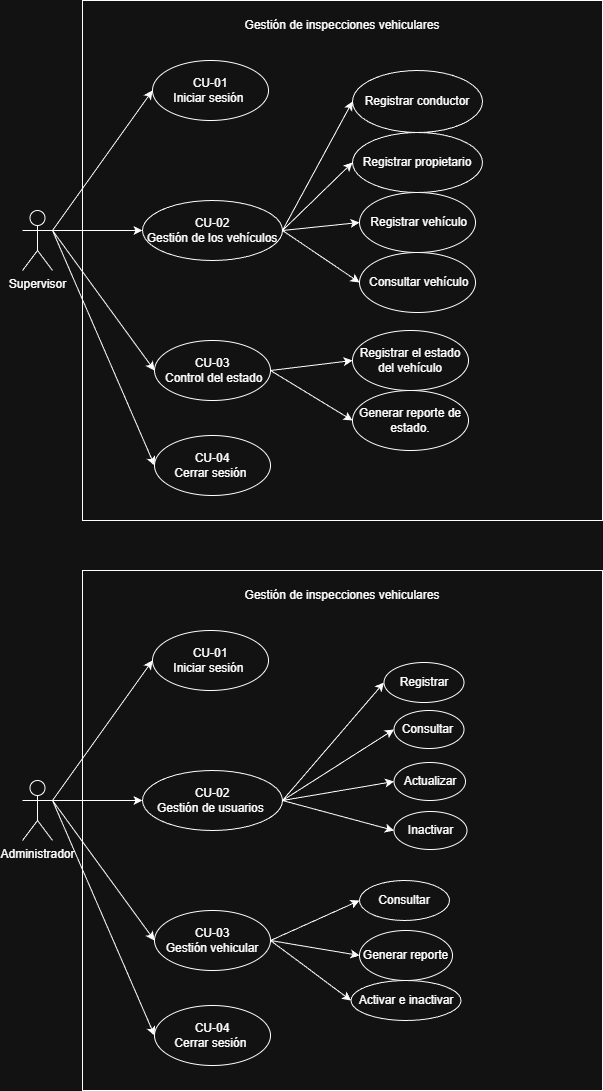

The diagram above was exported from draw.io. Its source (the exported page's mxGraphModel, read from the mxfile embedded in the PNG):
<mxGraphModel dx="1426" dy="743" grid="1" gridSize="10" guides="1" tooltips="1" connect="1" arrows="1" fold="1" page="1" pageScale="1" pageWidth="827" pageHeight="1169" math="0" shadow="0">
  <root>
    <mxCell id="0" />
    <mxCell id="1" parent="0" />
    <mxCell id="5H1ioZpPOoZDVb41xIDQ-1" value="Supervisor" style="shape=umlActor;verticalLabelPosition=bottom;verticalAlign=top;html=1;outlineConnect=0;" vertex="1" parent="1">
      <mxGeometry x="130" y="360" width="30" height="60" as="geometry" />
    </mxCell>
    <mxCell id="5H1ioZpPOoZDVb41xIDQ-2" value="" style="whiteSpace=wrap;html=1;aspect=fixed;" vertex="1" parent="1">
      <mxGeometry x="190" y="150" width="520" height="520" as="geometry" />
    </mxCell>
    <mxCell id="5H1ioZpPOoZDVb41xIDQ-3" value="Gestión de inspecciones vehiculares" style="text;html=1;align=center;verticalAlign=middle;whiteSpace=wrap;rounded=0;" vertex="1" parent="1">
      <mxGeometry x="345" y="160" width="210" height="30" as="geometry" />
    </mxCell>
    <mxCell id="5H1ioZpPOoZDVb41xIDQ-4" value="CU-01&lt;div&gt;Iniciar sesión&amp;nbsp;&lt;/div&gt;" style="ellipse;whiteSpace=wrap;html=1;" vertex="1" parent="1">
      <mxGeometry x="260" y="210" width="116" height="60" as="geometry" />
    </mxCell>
    <mxCell id="5H1ioZpPOoZDVb41xIDQ-5" value="" style="endArrow=classic;html=1;rounded=0;entryX=0;entryY=0.5;entryDx=0;entryDy=0;" edge="1" parent="1" target="5H1ioZpPOoZDVb41xIDQ-4">
      <mxGeometry width="50" height="50" relative="1" as="geometry">
        <mxPoint x="160" y="380" as="sourcePoint" />
        <mxPoint x="440" y="380" as="targetPoint" />
      </mxGeometry>
    </mxCell>
    <mxCell id="5H1ioZpPOoZDVb41xIDQ-6" value="CU-02&lt;div&gt;Gestión de los vehículos&lt;/div&gt;" style="ellipse;whiteSpace=wrap;html=1;" vertex="1" parent="1">
      <mxGeometry x="250" y="350" width="140" height="60" as="geometry" />
    </mxCell>
    <mxCell id="5H1ioZpPOoZDVb41xIDQ-7" value="CU-03&lt;div&gt;&amp;nbsp;Control del estado&lt;/div&gt;" style="ellipse;whiteSpace=wrap;html=1;" vertex="1" parent="1">
      <mxGeometry x="262" y="490" width="116" height="60" as="geometry" />
    </mxCell>
    <mxCell id="5H1ioZpPOoZDVb41xIDQ-8" value="" style="endArrow=classic;html=1;rounded=0;entryX=0;entryY=0.5;entryDx=0;entryDy=0;exitX=1;exitY=0.3333333333333333;exitDx=0;exitDy=0;exitPerimeter=0;" edge="1" parent="1" source="5H1ioZpPOoZDVb41xIDQ-1" target="5H1ioZpPOoZDVb41xIDQ-6">
      <mxGeometry width="50" height="50" relative="1" as="geometry">
        <mxPoint x="170" y="380" as="sourcePoint" />
        <mxPoint x="270" y="250" as="targetPoint" />
      </mxGeometry>
    </mxCell>
    <mxCell id="5H1ioZpPOoZDVb41xIDQ-9" value="" style="endArrow=classic;html=1;rounded=0;entryX=0;entryY=0.5;entryDx=0;entryDy=0;exitX=1;exitY=0.3333333333333333;exitDx=0;exitDy=0;exitPerimeter=0;" edge="1" parent="1" source="5H1ioZpPOoZDVb41xIDQ-1" target="5H1ioZpPOoZDVb41xIDQ-7">
      <mxGeometry width="50" height="50" relative="1" as="geometry">
        <mxPoint x="170" y="390" as="sourcePoint" />
        <mxPoint x="260" y="390" as="targetPoint" />
      </mxGeometry>
    </mxCell>
    <mxCell id="5H1ioZpPOoZDVb41xIDQ-10" value="&lt;div&gt;&amp;nbsp;Registrar vehículo&lt;/div&gt;" style="ellipse;whiteSpace=wrap;html=1;" vertex="1" parent="1">
      <mxGeometry x="467" y="342" width="116" height="60" as="geometry" />
    </mxCell>
    <mxCell id="5H1ioZpPOoZDVb41xIDQ-11" value="&lt;div&gt;Registrar conductor&lt;/div&gt;" style="ellipse;whiteSpace=wrap;html=1;" vertex="1" parent="1">
      <mxGeometry x="460" y="220" width="130" height="62" as="geometry" />
    </mxCell>
    <mxCell id="5H1ioZpPOoZDVb41xIDQ-12" value="&lt;div&gt;Registrar propietario&lt;/div&gt;" style="ellipse;whiteSpace=wrap;html=1;" vertex="1" parent="1">
      <mxGeometry x="460" y="282" width="130" height="60" as="geometry" />
    </mxCell>
    <mxCell id="5H1ioZpPOoZDVb41xIDQ-13" value="" style="endArrow=classic;html=1;rounded=0;entryX=0;entryY=0.5;entryDx=0;entryDy=0;exitX=1;exitY=0.5;exitDx=0;exitDy=0;" edge="1" parent="1" source="5H1ioZpPOoZDVb41xIDQ-6" target="5H1ioZpPOoZDVb41xIDQ-11">
      <mxGeometry width="50" height="50" relative="1" as="geometry">
        <mxPoint x="390" y="400" as="sourcePoint" />
        <mxPoint x="260" y="410" as="targetPoint" />
      </mxGeometry>
    </mxCell>
    <mxCell id="5H1ioZpPOoZDVb41xIDQ-14" value="" style="endArrow=classic;html=1;rounded=0;entryX=0;entryY=0.5;entryDx=0;entryDy=0;" edge="1" parent="1" target="5H1ioZpPOoZDVb41xIDQ-12">
      <mxGeometry width="50" height="50" relative="1" as="geometry">
        <mxPoint x="390" y="380" as="sourcePoint" />
        <mxPoint x="470" y="320" as="targetPoint" />
      </mxGeometry>
    </mxCell>
    <mxCell id="5H1ioZpPOoZDVb41xIDQ-15" value="" style="endArrow=classic;html=1;rounded=0;entryX=0;entryY=0.5;entryDx=0;entryDy=0;exitX=1;exitY=0.5;exitDx=0;exitDy=0;" edge="1" parent="1" source="5H1ioZpPOoZDVb41xIDQ-6" target="5H1ioZpPOoZDVb41xIDQ-10">
      <mxGeometry width="50" height="50" relative="1" as="geometry">
        <mxPoint x="390" y="400" as="sourcePoint" />
        <mxPoint x="470" y="320" as="targetPoint" />
      </mxGeometry>
    </mxCell>
    <mxCell id="5H1ioZpPOoZDVb41xIDQ-16" value="&lt;div&gt;&amp;nbsp;Consultar vehículo&lt;/div&gt;" style="ellipse;whiteSpace=wrap;html=1;" vertex="1" parent="1">
      <mxGeometry x="467" y="402" width="116" height="60" as="geometry" />
    </mxCell>
    <mxCell id="5H1ioZpPOoZDVb41xIDQ-17" value="" style="endArrow=classic;html=1;rounded=0;entryX=0;entryY=0.5;entryDx=0;entryDy=0;exitX=1;exitY=0.5;exitDx=0;exitDy=0;" edge="1" parent="1" source="5H1ioZpPOoZDVb41xIDQ-6" target="5H1ioZpPOoZDVb41xIDQ-16">
      <mxGeometry width="50" height="50" relative="1" as="geometry">
        <mxPoint x="400" y="390" as="sourcePoint" />
        <mxPoint x="477" y="450" as="targetPoint" />
      </mxGeometry>
    </mxCell>
    <mxCell id="5H1ioZpPOoZDVb41xIDQ-18" value="CU-04&lt;div&gt;Cerrar sesión&amp;nbsp;&lt;/div&gt;" style="ellipse;whiteSpace=wrap;html=1;" vertex="1" parent="1">
      <mxGeometry x="262" y="585" width="116" height="60" as="geometry" />
    </mxCell>
    <mxCell id="5H1ioZpPOoZDVb41xIDQ-19" value="" style="endArrow=classic;html=1;rounded=0;entryX=0;entryY=0.5;entryDx=0;entryDy=0;exitX=1;exitY=0.3333333333333333;exitDx=0;exitDy=0;exitPerimeter=0;" edge="1" parent="1" source="5H1ioZpPOoZDVb41xIDQ-1" target="5H1ioZpPOoZDVb41xIDQ-18">
      <mxGeometry width="50" height="50" relative="1" as="geometry">
        <mxPoint x="170" y="390" as="sourcePoint" />
        <mxPoint x="270" y="520" as="targetPoint" />
      </mxGeometry>
    </mxCell>
    <mxCell id="5H1ioZpPOoZDVb41xIDQ-20" value="Registrar el estado del vehículo" style="ellipse;whiteSpace=wrap;html=1;" vertex="1" parent="1">
      <mxGeometry x="460" y="480" width="116" height="60" as="geometry" />
    </mxCell>
    <mxCell id="5H1ioZpPOoZDVb41xIDQ-21" value="Generar reporte de estado." style="ellipse;whiteSpace=wrap;html=1;" vertex="1" parent="1">
      <mxGeometry x="460" y="540" width="116" height="60" as="geometry" />
    </mxCell>
    <mxCell id="5H1ioZpPOoZDVb41xIDQ-22" value="" style="endArrow=classic;html=1;rounded=0;entryX=0;entryY=0.5;entryDx=0;entryDy=0;exitX=1;exitY=0.5;exitDx=0;exitDy=0;" edge="1" parent="1" source="5H1ioZpPOoZDVb41xIDQ-7" target="5H1ioZpPOoZDVb41xIDQ-20">
      <mxGeometry width="50" height="50" relative="1" as="geometry">
        <mxPoint x="390" y="430" as="sourcePoint" />
        <mxPoint x="440" y="380" as="targetPoint" />
      </mxGeometry>
    </mxCell>
    <mxCell id="5H1ioZpPOoZDVb41xIDQ-23" value="" style="endArrow=classic;html=1;rounded=0;entryX=0;entryY=0.5;entryDx=0;entryDy=0;exitX=1;exitY=0.5;exitDx=0;exitDy=0;" edge="1" parent="1" source="5H1ioZpPOoZDVb41xIDQ-7" target="5H1ioZpPOoZDVb41xIDQ-21">
      <mxGeometry width="50" height="50" relative="1" as="geometry">
        <mxPoint x="388" y="530" as="sourcePoint" />
        <mxPoint x="470" y="500" as="targetPoint" />
      </mxGeometry>
    </mxCell>
    <mxCell id="5H1ioZpPOoZDVb41xIDQ-24" value="Administrador" style="shape=umlActor;verticalLabelPosition=bottom;verticalAlign=top;html=1;outlineConnect=0;" vertex="1" parent="1">
      <mxGeometry x="130" y="930" width="30" height="60" as="geometry" />
    </mxCell>
    <mxCell id="5H1ioZpPOoZDVb41xIDQ-25" value="" style="whiteSpace=wrap;html=1;aspect=fixed;" vertex="1" parent="1">
      <mxGeometry x="190" y="720" width="520" height="520" as="geometry" />
    </mxCell>
    <mxCell id="5H1ioZpPOoZDVb41xIDQ-26" value="Gestión de inspecciones vehiculares" style="text;html=1;align=center;verticalAlign=middle;whiteSpace=wrap;rounded=0;" vertex="1" parent="1">
      <mxGeometry x="345" y="730" width="210" height="30" as="geometry" />
    </mxCell>
    <mxCell id="5H1ioZpPOoZDVb41xIDQ-27" value="CU-01&lt;div&gt;Iniciar sesión&amp;nbsp;&lt;/div&gt;" style="ellipse;whiteSpace=wrap;html=1;" vertex="1" parent="1">
      <mxGeometry x="260" y="780" width="116" height="60" as="geometry" />
    </mxCell>
    <mxCell id="5H1ioZpPOoZDVb41xIDQ-28" value="" style="endArrow=classic;html=1;rounded=0;entryX=0;entryY=0.5;entryDx=0;entryDy=0;" edge="1" parent="1" target="5H1ioZpPOoZDVb41xIDQ-27">
      <mxGeometry width="50" height="50" relative="1" as="geometry">
        <mxPoint x="160" y="950" as="sourcePoint" />
        <mxPoint x="440" y="950" as="targetPoint" />
      </mxGeometry>
    </mxCell>
    <mxCell id="5H1ioZpPOoZDVb41xIDQ-29" value="CU-02&lt;div&gt;Gestión de usuarios&amp;nbsp;&lt;/div&gt;" style="ellipse;whiteSpace=wrap;html=1;" vertex="1" parent="1">
      <mxGeometry x="250" y="920" width="140" height="60" as="geometry" />
    </mxCell>
    <mxCell id="5H1ioZpPOoZDVb41xIDQ-30" value="CU-03&lt;div&gt;Gestión vehicular&lt;/div&gt;" style="ellipse;whiteSpace=wrap;html=1;" vertex="1" parent="1">
      <mxGeometry x="262" y="1060" width="116" height="60" as="geometry" />
    </mxCell>
    <mxCell id="5H1ioZpPOoZDVb41xIDQ-31" value="" style="endArrow=classic;html=1;rounded=0;entryX=0;entryY=0.5;entryDx=0;entryDy=0;exitX=1;exitY=0.3333333333333333;exitDx=0;exitDy=0;exitPerimeter=0;" edge="1" parent="1" source="5H1ioZpPOoZDVb41xIDQ-24" target="5H1ioZpPOoZDVb41xIDQ-29">
      <mxGeometry width="50" height="50" relative="1" as="geometry">
        <mxPoint x="170" y="950" as="sourcePoint" />
        <mxPoint x="270" y="820" as="targetPoint" />
      </mxGeometry>
    </mxCell>
    <mxCell id="5H1ioZpPOoZDVb41xIDQ-32" value="" style="endArrow=classic;html=1;rounded=0;entryX=0;entryY=0.5;entryDx=0;entryDy=0;exitX=1;exitY=0.3333333333333333;exitDx=0;exitDy=0;exitPerimeter=0;" edge="1" parent="1" source="5H1ioZpPOoZDVb41xIDQ-24" target="5H1ioZpPOoZDVb41xIDQ-30">
      <mxGeometry width="50" height="50" relative="1" as="geometry">
        <mxPoint x="170" y="960" as="sourcePoint" />
        <mxPoint x="260" y="960" as="targetPoint" />
      </mxGeometry>
    </mxCell>
    <mxCell id="5H1ioZpPOoZDVb41xIDQ-33" value="Actualizar" style="ellipse;whiteSpace=wrap;html=1;" vertex="1" parent="1">
      <mxGeometry x="501.5" y="912" width="71.5" height="38" as="geometry" />
    </mxCell>
    <mxCell id="5H1ioZpPOoZDVb41xIDQ-34" value="Registrar" style="ellipse;whiteSpace=wrap;html=1;" vertex="1" parent="1">
      <mxGeometry x="491.5" y="812" width="80" height="40" as="geometry" />
    </mxCell>
    <mxCell id="5H1ioZpPOoZDVb41xIDQ-35" value="Consultar&amp;nbsp;" style="ellipse;whiteSpace=wrap;html=1;" vertex="1" parent="1">
      <mxGeometry x="501.5" y="860" width="70" height="38" as="geometry" />
    </mxCell>
    <mxCell id="5H1ioZpPOoZDVb41xIDQ-36" value="" style="endArrow=classic;html=1;rounded=0;entryX=0;entryY=0.5;entryDx=0;entryDy=0;exitX=1;exitY=0.5;exitDx=0;exitDy=0;" edge="1" parent="1" source="5H1ioZpPOoZDVb41xIDQ-29" target="5H1ioZpPOoZDVb41xIDQ-34">
      <mxGeometry width="50" height="50" relative="1" as="geometry">
        <mxPoint x="390" y="970" as="sourcePoint" />
        <mxPoint x="260" y="980" as="targetPoint" />
      </mxGeometry>
    </mxCell>
    <mxCell id="5H1ioZpPOoZDVb41xIDQ-37" value="" style="endArrow=classic;html=1;rounded=0;entryX=0;entryY=0.5;entryDx=0;entryDy=0;" edge="1" parent="1" target="5H1ioZpPOoZDVb41xIDQ-35">
      <mxGeometry width="50" height="50" relative="1" as="geometry">
        <mxPoint x="390" y="950" as="sourcePoint" />
        <mxPoint x="470" y="890" as="targetPoint" />
      </mxGeometry>
    </mxCell>
    <mxCell id="5H1ioZpPOoZDVb41xIDQ-38" value="" style="endArrow=classic;html=1;rounded=0;entryX=0;entryY=0.5;entryDx=0;entryDy=0;exitX=1;exitY=0.5;exitDx=0;exitDy=0;" edge="1" parent="1" source="5H1ioZpPOoZDVb41xIDQ-29" target="5H1ioZpPOoZDVb41xIDQ-33">
      <mxGeometry width="50" height="50" relative="1" as="geometry">
        <mxPoint x="390" y="970" as="sourcePoint" />
        <mxPoint x="470" y="890" as="targetPoint" />
      </mxGeometry>
    </mxCell>
    <mxCell id="5H1ioZpPOoZDVb41xIDQ-39" value="Inactivar" style="ellipse;whiteSpace=wrap;html=1;" vertex="1" parent="1">
      <mxGeometry x="501.5" y="961" width="73" height="38" as="geometry" />
    </mxCell>
    <mxCell id="5H1ioZpPOoZDVb41xIDQ-40" value="" style="endArrow=classic;html=1;rounded=0;entryX=0;entryY=0.5;entryDx=0;entryDy=0;exitX=1;exitY=0.5;exitDx=0;exitDy=0;" edge="1" parent="1" source="5H1ioZpPOoZDVb41xIDQ-29" target="5H1ioZpPOoZDVb41xIDQ-39">
      <mxGeometry width="50" height="50" relative="1" as="geometry">
        <mxPoint x="400" y="960" as="sourcePoint" />
        <mxPoint x="477" y="1020" as="targetPoint" />
      </mxGeometry>
    </mxCell>
    <mxCell id="5H1ioZpPOoZDVb41xIDQ-41" value="CU-04&lt;div&gt;Cerrar sesión&amp;nbsp;&lt;/div&gt;" style="ellipse;whiteSpace=wrap;html=1;" vertex="1" parent="1">
      <mxGeometry x="262" y="1155" width="116" height="60" as="geometry" />
    </mxCell>
    <mxCell id="5H1ioZpPOoZDVb41xIDQ-42" value="" style="endArrow=classic;html=1;rounded=0;entryX=0;entryY=0.5;entryDx=0;entryDy=0;exitX=1;exitY=0.3333333333333333;exitDx=0;exitDy=0;exitPerimeter=0;" edge="1" parent="1" source="5H1ioZpPOoZDVb41xIDQ-24" target="5H1ioZpPOoZDVb41xIDQ-41">
      <mxGeometry width="50" height="50" relative="1" as="geometry">
        <mxPoint x="170" y="960" as="sourcePoint" />
        <mxPoint x="270" y="1090" as="targetPoint" />
      </mxGeometry>
    </mxCell>
    <mxCell id="5H1ioZpPOoZDVb41xIDQ-43" value="Consultar" style="ellipse;whiteSpace=wrap;html=1;" vertex="1" parent="1">
      <mxGeometry x="467" y="1030" width="90" height="40" as="geometry" />
    </mxCell>
    <mxCell id="5H1ioZpPOoZDVb41xIDQ-44" value="Generar reporte" style="ellipse;whiteSpace=wrap;html=1;" vertex="1" parent="1">
      <mxGeometry x="467" y="1080" width="93" height="50" as="geometry" />
    </mxCell>
    <mxCell id="5H1ioZpPOoZDVb41xIDQ-45" value="" style="endArrow=classic;html=1;rounded=0;entryX=0;entryY=0.5;entryDx=0;entryDy=0;exitX=1;exitY=0.5;exitDx=0;exitDy=0;" edge="1" parent="1" source="5H1ioZpPOoZDVb41xIDQ-30" target="5H1ioZpPOoZDVb41xIDQ-43">
      <mxGeometry width="50" height="50" relative="1" as="geometry">
        <mxPoint x="390" y="1000" as="sourcePoint" />
        <mxPoint x="440" y="950" as="targetPoint" />
      </mxGeometry>
    </mxCell>
    <mxCell id="5H1ioZpPOoZDVb41xIDQ-46" value="" style="endArrow=classic;html=1;rounded=0;entryX=0;entryY=0.5;entryDx=0;entryDy=0;exitX=1;exitY=0.5;exitDx=0;exitDy=0;" edge="1" parent="1" source="5H1ioZpPOoZDVb41xIDQ-30" target="5H1ioZpPOoZDVb41xIDQ-44">
      <mxGeometry width="50" height="50" relative="1" as="geometry">
        <mxPoint x="388" y="1100" as="sourcePoint" />
        <mxPoint x="470" y="1070" as="targetPoint" />
      </mxGeometry>
    </mxCell>
    <mxCell id="5H1ioZpPOoZDVb41xIDQ-47" value="Activar e inactivar" style="ellipse;whiteSpace=wrap;html=1;" vertex="1" parent="1">
      <mxGeometry x="458.5" y="1130" width="110" height="40" as="geometry" />
    </mxCell>
    <mxCell id="5H1ioZpPOoZDVb41xIDQ-48" value="" style="endArrow=classic;html=1;rounded=0;entryX=0;entryY=0.5;entryDx=0;entryDy=0;exitX=1;exitY=0.5;exitDx=0;exitDy=0;" edge="1" parent="1" source="5H1ioZpPOoZDVb41xIDQ-30" target="5H1ioZpPOoZDVb41xIDQ-47">
      <mxGeometry width="50" height="50" relative="1" as="geometry">
        <mxPoint x="430" y="1100" as="sourcePoint" />
        <mxPoint x="519" y="1115" as="targetPoint" />
      </mxGeometry>
    </mxCell>
  </root>
</mxGraphModel>